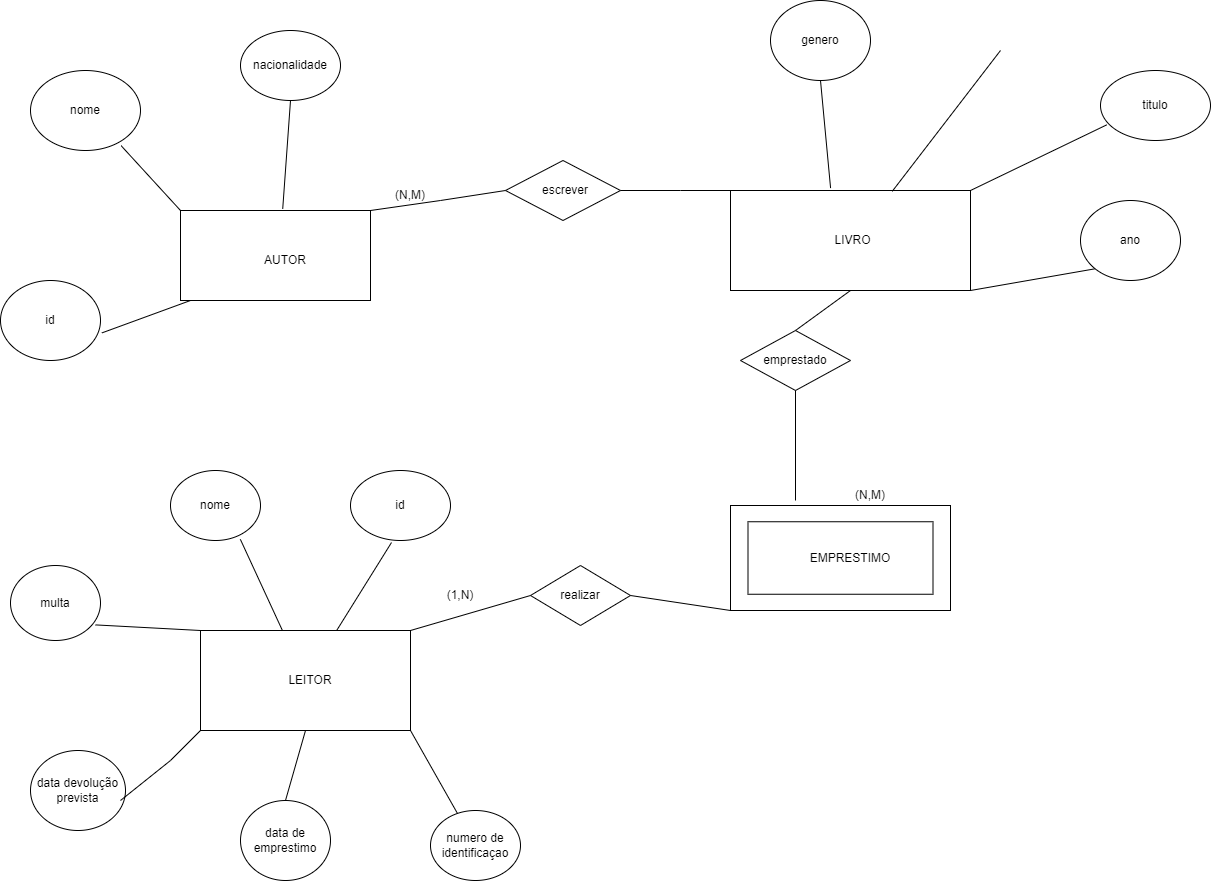

The diagram above was exported from draw.io. Its source (the exported page's mxGraphModel, read from the mxfile embedded in the PNG):
<mxGraphModel dx="2634" dy="819" grid="1" gridSize="10" guides="1" tooltips="1" connect="1" arrows="1" fold="1" page="1" pageScale="1" pageWidth="850" pageHeight="1100" math="0" shadow="0" extFonts="Permanent Marker^https://fonts.googleapis.com/css?family=Permanent+Marker">
  <root>
    <mxCell id="0" />
    <mxCell id="1" parent="0" />
    <mxCell id="hOI0RssVygUVdhnd3usY-48" value="" style="rounded=0;whiteSpace=wrap;html=1;" vertex="1" parent="1">
      <mxGeometry x="20" y="290" width="190" height="90" as="geometry" />
    </mxCell>
    <mxCell id="hOI0RssVygUVdhnd3usY-49" value="" style="rounded=0;whiteSpace=wrap;html=1;" vertex="1" parent="1">
      <mxGeometry x="570" y="270" width="240" height="100" as="geometry" />
    </mxCell>
    <mxCell id="hOI0RssVygUVdhnd3usY-50" value="" style="rounded=0;whiteSpace=wrap;html=1;" vertex="1" parent="1">
      <mxGeometry x="570" y="585" width="220" height="105" as="geometry" />
    </mxCell>
    <mxCell id="hOI0RssVygUVdhnd3usY-51" value="" style="rhombus;whiteSpace=wrap;html=1;" vertex="1" parent="1">
      <mxGeometry x="345" y="240" width="115" height="60" as="geometry" />
    </mxCell>
    <mxCell id="hOI0RssVygUVdhnd3usY-52" value="" style="rounded=0;whiteSpace=wrap;html=1;" vertex="1" parent="1">
      <mxGeometry x="587.5" y="601.25" width="185" height="72.5" as="geometry" />
    </mxCell>
    <mxCell id="hOI0RssVygUVdhnd3usY-53" value="" style="rounded=0;whiteSpace=wrap;html=1;" vertex="1" parent="1">
      <mxGeometry x="40" y="710" width="210" height="100" as="geometry" />
    </mxCell>
    <mxCell id="hOI0RssVygUVdhnd3usY-54" value="" style="rhombus;whiteSpace=wrap;html=1;" vertex="1" parent="1">
      <mxGeometry x="580" y="410" width="110" height="60" as="geometry" />
    </mxCell>
    <mxCell id="hOI0RssVygUVdhnd3usY-55" value="" style="rhombus;whiteSpace=wrap;html=1;" vertex="1" parent="1">
      <mxGeometry x="370" y="645" width="100" height="60" as="geometry" />
    </mxCell>
    <mxCell id="hOI0RssVygUVdhnd3usY-56" value="" style="endArrow=none;html=1;rounded=0;exitX=1;exitY=0;exitDx=0;exitDy=0;entryX=0;entryY=0.5;entryDx=0;entryDy=0;" edge="1" parent="1" source="hOI0RssVygUVdhnd3usY-48" target="hOI0RssVygUVdhnd3usY-51">
      <mxGeometry width="50" height="50" relative="1" as="geometry">
        <mxPoint x="390" y="520" as="sourcePoint" />
        <mxPoint x="440" y="470" as="targetPoint" />
        <Array as="points">
          <mxPoint x="280" y="280" />
        </Array>
      </mxGeometry>
    </mxCell>
    <mxCell id="hOI0RssVygUVdhnd3usY-57" value="" style="endArrow=none;html=1;rounded=0;exitX=1;exitY=0.5;exitDx=0;exitDy=0;entryX=0;entryY=0;entryDx=0;entryDy=0;" edge="1" parent="1" source="hOI0RssVygUVdhnd3usY-51" target="hOI0RssVygUVdhnd3usY-49">
      <mxGeometry width="50" height="50" relative="1" as="geometry">
        <mxPoint x="390" y="520" as="sourcePoint" />
        <mxPoint x="440" y="470" as="targetPoint" />
        <Array as="points">
          <mxPoint x="520" y="270" />
        </Array>
      </mxGeometry>
    </mxCell>
    <mxCell id="hOI0RssVygUVdhnd3usY-58" value="" style="endArrow=none;html=1;rounded=0;exitX=0.5;exitY=0;exitDx=0;exitDy=0;entryX=0.5;entryY=1;entryDx=0;entryDy=0;" edge="1" parent="1" source="hOI0RssVygUVdhnd3usY-54" target="hOI0RssVygUVdhnd3usY-49">
      <mxGeometry width="50" height="50" relative="1" as="geometry">
        <mxPoint x="390" y="520" as="sourcePoint" />
        <mxPoint x="635" y="330" as="targetPoint" />
      </mxGeometry>
    </mxCell>
    <mxCell id="hOI0RssVygUVdhnd3usY-59" value="" style="endArrow=none;html=1;rounded=0;entryX=0.5;entryY=1;entryDx=0;entryDy=0;" edge="1" parent="1" target="hOI0RssVygUVdhnd3usY-54">
      <mxGeometry width="50" height="50" relative="1" as="geometry">
        <mxPoint x="635" y="580" as="sourcePoint" />
        <mxPoint x="440" y="470" as="targetPoint" />
        <Array as="points" />
      </mxGeometry>
    </mxCell>
    <mxCell id="hOI0RssVygUVdhnd3usY-60" value="" style="endArrow=none;html=1;rounded=0;exitX=1;exitY=0.5;exitDx=0;exitDy=0;entryX=0;entryY=1;entryDx=0;entryDy=0;" edge="1" parent="1" source="hOI0RssVygUVdhnd3usY-55" target="hOI0RssVygUVdhnd3usY-50">
      <mxGeometry width="50" height="50" relative="1" as="geometry">
        <mxPoint x="390" y="520" as="sourcePoint" />
        <mxPoint x="440" y="470" as="targetPoint" />
        <Array as="points" />
      </mxGeometry>
    </mxCell>
    <mxCell id="hOI0RssVygUVdhnd3usY-61" value="" style="endArrow=none;html=1;rounded=0;exitX=1;exitY=0;exitDx=0;exitDy=0;entryX=0;entryY=0.5;entryDx=0;entryDy=0;" edge="1" parent="1" source="hOI0RssVygUVdhnd3usY-53" target="hOI0RssVygUVdhnd3usY-55">
      <mxGeometry width="50" height="50" relative="1" as="geometry">
        <mxPoint x="390" y="520" as="sourcePoint" />
        <mxPoint x="440" y="470" as="targetPoint" />
        <Array as="points" />
      </mxGeometry>
    </mxCell>
    <mxCell id="hOI0RssVygUVdhnd3usY-62" value="AUTOR" style="text;strokeColor=none;align=center;fillColor=none;html=1;verticalAlign=middle;whiteSpace=wrap;rounded=0;" vertex="1" parent="1">
      <mxGeometry x="70" y="320" width="110" height="40" as="geometry" />
    </mxCell>
    <mxCell id="hOI0RssVygUVdhnd3usY-63" value="LIVRO" style="text;strokeColor=none;align=center;fillColor=none;html=1;verticalAlign=middle;whiteSpace=wrap;rounded=0;" vertex="1" parent="1">
      <mxGeometry x="625" y="290" width="135" height="60" as="geometry" />
    </mxCell>
    <mxCell id="hOI0RssVygUVdhnd3usY-64" value="EMPRESTIMO" style="text;strokeColor=none;align=center;fillColor=none;html=1;verticalAlign=middle;whiteSpace=wrap;rounded=0;" vertex="1" parent="1">
      <mxGeometry x="650" y="622.5" width="80" height="30" as="geometry" />
    </mxCell>
    <mxCell id="hOI0RssVygUVdhnd3usY-65" value="LEITOR" style="text;strokeColor=none;align=center;fillColor=none;html=1;verticalAlign=middle;whiteSpace=wrap;rounded=0;" vertex="1" parent="1">
      <mxGeometry x="110" y="742.5" width="80" height="35" as="geometry" />
    </mxCell>
    <mxCell id="hOI0RssVygUVdhnd3usY-66" value="escrever" style="text;strokeColor=none;align=center;fillColor=none;html=1;verticalAlign=middle;whiteSpace=wrap;rounded=0;" vertex="1" parent="1">
      <mxGeometry x="375" y="255" width="60" height="30" as="geometry" />
    </mxCell>
    <mxCell id="hOI0RssVygUVdhnd3usY-67" value="emprestado" style="text;strokeColor=none;align=center;fillColor=none;html=1;verticalAlign=middle;whiteSpace=wrap;rounded=0;" vertex="1" parent="1">
      <mxGeometry x="605" y="425" width="60" height="30" as="geometry" />
    </mxCell>
    <mxCell id="hOI0RssVygUVdhnd3usY-68" value="realizar" style="text;strokeColor=none;align=center;fillColor=none;html=1;verticalAlign=middle;whiteSpace=wrap;rounded=0;" vertex="1" parent="1">
      <mxGeometry x="390" y="660" width="60" height="30" as="geometry" />
    </mxCell>
    <mxCell id="hOI0RssVygUVdhnd3usY-69" value="nome" style="ellipse;whiteSpace=wrap;html=1;" vertex="1" parent="1">
      <mxGeometry x="10" y="550" width="90" height="70" as="geometry" />
    </mxCell>
    <mxCell id="hOI0RssVygUVdhnd3usY-70" value="data devolução&lt;div&gt;prevista&lt;/div&gt;" style="ellipse;whiteSpace=wrap;html=1;" vertex="1" parent="1">
      <mxGeometry x="-130" y="830" width="95" height="80" as="geometry" />
    </mxCell>
    <mxCell id="hOI0RssVygUVdhnd3usY-71" value="multa" style="ellipse;whiteSpace=wrap;html=1;" vertex="1" parent="1">
      <mxGeometry x="-150" y="645" width="90" height="75" as="geometry" />
    </mxCell>
    <mxCell id="hOI0RssVygUVdhnd3usY-72" value="id" style="ellipse;whiteSpace=wrap;html=1;" vertex="1" parent="1">
      <mxGeometry x="190" y="550" width="100" height="70" as="geometry" />
    </mxCell>
    <mxCell id="hOI0RssVygUVdhnd3usY-73" value="data de emprestimo" style="ellipse;whiteSpace=wrap;html=1;" vertex="1" parent="1">
      <mxGeometry x="80" y="880" width="90" height="80" as="geometry" />
    </mxCell>
    <mxCell id="hOI0RssVygUVdhnd3usY-74" value="numero de identificaçao" style="ellipse;whiteSpace=wrap;html=1;" vertex="1" parent="1">
      <mxGeometry x="270" y="890" width="90" height="70" as="geometry" />
    </mxCell>
    <mxCell id="hOI0RssVygUVdhnd3usY-75" value="nacionalidade" style="ellipse;whiteSpace=wrap;html=1;" vertex="1" parent="1">
      <mxGeometry x="80" y="110" width="100" height="70" as="geometry" />
    </mxCell>
    <mxCell id="hOI0RssVygUVdhnd3usY-76" value="id" style="ellipse;whiteSpace=wrap;html=1;" vertex="1" parent="1">
      <mxGeometry x="-160" y="360" width="100" height="80" as="geometry" />
    </mxCell>
    <mxCell id="hOI0RssVygUVdhnd3usY-77" value="nome" style="ellipse;whiteSpace=wrap;html=1;" vertex="1" parent="1">
      <mxGeometry x="-130" y="150" width="110" height="80" as="geometry" />
    </mxCell>
    <mxCell id="hOI0RssVygUVdhnd3usY-78" value="titulo" style="ellipse;whiteSpace=wrap;html=1;" vertex="1" parent="1">
      <mxGeometry x="940" y="150" width="110" height="70" as="geometry" />
    </mxCell>
    <mxCell id="hOI0RssVygUVdhnd3usY-79" value="ano" style="ellipse;whiteSpace=wrap;html=1;" vertex="1" parent="1">
      <mxGeometry x="920" y="280" width="100" height="80" as="geometry" />
    </mxCell>
    <mxCell id="hOI0RssVygUVdhnd3usY-80" value="genero" style="ellipse;whiteSpace=wrap;html=1;" vertex="1" parent="1">
      <mxGeometry x="610" y="80" width="100" height="80" as="geometry" />
    </mxCell>
    <mxCell id="hOI0RssVygUVdhnd3usY-81" value="" style="endArrow=none;html=1;rounded=0;entryX=0.5;entryY=1;entryDx=0;entryDy=0;exitX=0.5;exitY=0;exitDx=0;exitDy=0;" edge="1" parent="1" source="hOI0RssVygUVdhnd3usY-73" target="hOI0RssVygUVdhnd3usY-53">
      <mxGeometry width="50" height="50" relative="1" as="geometry">
        <mxPoint x="-70" y="740" as="sourcePoint" />
        <mxPoint x="-20" y="690" as="targetPoint" />
      </mxGeometry>
    </mxCell>
    <mxCell id="hOI0RssVygUVdhnd3usY-82" value="" style="endArrow=none;html=1;rounded=0;exitX=0.944;exitY=0.792;exitDx=0;exitDy=0;exitPerimeter=0;entryX=0;entryY=0;entryDx=0;entryDy=0;" edge="1" parent="1" source="hOI0RssVygUVdhnd3usY-71" target="hOI0RssVygUVdhnd3usY-53">
      <mxGeometry width="50" height="50" relative="1" as="geometry">
        <mxPoint x="-70" y="740" as="sourcePoint" />
        <mxPoint x="-20" y="690" as="targetPoint" />
      </mxGeometry>
    </mxCell>
    <mxCell id="hOI0RssVygUVdhnd3usY-83" value="" style="endArrow=none;html=1;rounded=0;entryX=0;entryY=1;entryDx=0;entryDy=0;" edge="1" parent="1" target="hOI0RssVygUVdhnd3usY-53">
      <mxGeometry width="50" height="50" relative="1" as="geometry">
        <mxPoint x="-40" y="880" as="sourcePoint" />
        <mxPoint x="-20" y="790" as="targetPoint" />
        <Array as="points">
          <mxPoint x="10" y="840" />
        </Array>
      </mxGeometry>
    </mxCell>
    <mxCell id="hOI0RssVygUVdhnd3usY-84" value="" style="endArrow=none;html=1;rounded=0;exitX=0.776;exitY=0.983;exitDx=0;exitDy=0;exitPerimeter=0;" edge="1" parent="1" source="hOI0RssVygUVdhnd3usY-69" target="hOI0RssVygUVdhnd3usY-53">
      <mxGeometry width="50" height="50" relative="1" as="geometry">
        <mxPoint x="-70" y="840" as="sourcePoint" />
        <mxPoint x="-20" y="790" as="targetPoint" />
        <Array as="points" />
      </mxGeometry>
    </mxCell>
    <mxCell id="hOI0RssVygUVdhnd3usY-85" value="" style="endArrow=none;html=1;rounded=0;entryX=0.41;entryY=1.029;entryDx=0;entryDy=0;entryPerimeter=0;" edge="1" parent="1" source="hOI0RssVygUVdhnd3usY-53" target="hOI0RssVygUVdhnd3usY-72">
      <mxGeometry width="50" height="50" relative="1" as="geometry">
        <mxPoint x="-70" y="740" as="sourcePoint" />
        <mxPoint x="-20" y="690" as="targetPoint" />
        <Array as="points" />
      </mxGeometry>
    </mxCell>
    <mxCell id="hOI0RssVygUVdhnd3usY-86" value="" style="endArrow=none;html=1;rounded=0;entryX=1;entryY=1;entryDx=0;entryDy=0;" edge="1" parent="1" source="hOI0RssVygUVdhnd3usY-74" target="hOI0RssVygUVdhnd3usY-53">
      <mxGeometry width="50" height="50" relative="1" as="geometry">
        <mxPoint x="-70" y="840" as="sourcePoint" />
        <mxPoint x="-20" y="790" as="targetPoint" />
      </mxGeometry>
    </mxCell>
    <mxCell id="hOI0RssVygUVdhnd3usY-87" value="" style="endArrow=none;html=1;rounded=0;entryX=0.273;entryY=1;entryDx=0;entryDy=0;entryPerimeter=0;exitX=0.674;exitY=0.008;exitDx=0;exitDy=0;exitPerimeter=0;" edge="1" parent="1" source="hOI0RssVygUVdhnd3usY-49">
      <mxGeometry width="50" height="50" relative="1" as="geometry">
        <mxPoint x="790" y="240" as="sourcePoint" />
        <mxPoint x="840" y="130" as="targetPoint" />
        <Array as="points" />
      </mxGeometry>
    </mxCell>
    <mxCell id="hOI0RssVygUVdhnd3usY-88" value="" style="endArrow=none;html=1;rounded=0;entryX=0.5;entryY=1;entryDx=0;entryDy=0;exitX=0.417;exitY=-0.024;exitDx=0;exitDy=0;exitPerimeter=0;" edge="1" parent="1" source="hOI0RssVygUVdhnd3usY-49" target="hOI0RssVygUVdhnd3usY-80">
      <mxGeometry width="50" height="50" relative="1" as="geometry">
        <mxPoint x="670" y="260" as="sourcePoint" />
        <mxPoint x="840" y="190" as="targetPoint" />
      </mxGeometry>
    </mxCell>
    <mxCell id="hOI0RssVygUVdhnd3usY-89" value="" style="endArrow=none;html=1;rounded=0;entryX=0.056;entryY=0.777;entryDx=0;entryDy=0;entryPerimeter=0;exitX=1;exitY=0;exitDx=0;exitDy=0;" edge="1" parent="1" source="hOI0RssVygUVdhnd3usY-49" target="hOI0RssVygUVdhnd3usY-78">
      <mxGeometry width="50" height="50" relative="1" as="geometry">
        <mxPoint x="790" y="340" as="sourcePoint" />
        <mxPoint x="840" y="290" as="targetPoint" />
      </mxGeometry>
    </mxCell>
    <mxCell id="hOI0RssVygUVdhnd3usY-90" value="" style="endArrow=none;html=1;rounded=0;entryX=0;entryY=1;entryDx=0;entryDy=0;exitX=1;exitY=1;exitDx=0;exitDy=0;" edge="1" parent="1" source="hOI0RssVygUVdhnd3usY-49" target="hOI0RssVygUVdhnd3usY-79">
      <mxGeometry width="50" height="50" relative="1" as="geometry">
        <mxPoint x="790" y="340" as="sourcePoint" />
        <mxPoint x="840" y="290" as="targetPoint" />
      </mxGeometry>
    </mxCell>
    <mxCell id="hOI0RssVygUVdhnd3usY-91" value="" style="endArrow=none;html=1;rounded=0;exitX=1.014;exitY=0.655;exitDx=0;exitDy=0;exitPerimeter=0;" edge="1" parent="1" source="hOI0RssVygUVdhnd3usY-76">
      <mxGeometry width="50" height="50" relative="1" as="geometry">
        <mxPoint x="220" y="340" as="sourcePoint" />
        <mxPoint x="30" y="380" as="targetPoint" />
      </mxGeometry>
    </mxCell>
    <mxCell id="hOI0RssVygUVdhnd3usY-92" value="" style="endArrow=none;html=1;rounded=0;entryX=0.824;entryY=0.94;entryDx=0;entryDy=0;entryPerimeter=0;exitX=0;exitY=0;exitDx=0;exitDy=0;" edge="1" parent="1" source="hOI0RssVygUVdhnd3usY-48" target="hOI0RssVygUVdhnd3usY-77">
      <mxGeometry width="50" height="50" relative="1" as="geometry">
        <mxPoint x="220" y="340" as="sourcePoint" />
        <mxPoint x="270" y="290" as="targetPoint" />
      </mxGeometry>
    </mxCell>
    <mxCell id="hOI0RssVygUVdhnd3usY-93" value="" style="endArrow=none;html=1;rounded=0;entryX=0.5;entryY=1;entryDx=0;entryDy=0;exitX=0.538;exitY=-0.018;exitDx=0;exitDy=0;exitPerimeter=0;" edge="1" parent="1" source="hOI0RssVygUVdhnd3usY-48" target="hOI0RssVygUVdhnd3usY-75">
      <mxGeometry width="50" height="50" relative="1" as="geometry">
        <mxPoint x="220" y="340" as="sourcePoint" />
        <mxPoint x="270" y="290" as="targetPoint" />
      </mxGeometry>
    </mxCell>
    <mxCell id="hOI0RssVygUVdhnd3usY-94" value="(N,M)" style="text;strokeColor=none;align=center;fillColor=none;html=1;verticalAlign=middle;whiteSpace=wrap;rounded=0;" vertex="1" parent="1">
      <mxGeometry x="220" y="260" width="60" height="30" as="geometry" />
    </mxCell>
    <mxCell id="hOI0RssVygUVdhnd3usY-95" value="(1,N)" style="text;strokeColor=none;align=center;fillColor=none;html=1;verticalAlign=middle;whiteSpace=wrap;rounded=0;" vertex="1" parent="1">
      <mxGeometry x="270" y="660" width="60" height="30" as="geometry" />
    </mxCell>
    <mxCell id="hOI0RssVygUVdhnd3usY-96" value="(N,M)" style="text;strokeColor=none;align=center;fillColor=none;html=1;verticalAlign=middle;whiteSpace=wrap;rounded=0;" vertex="1" parent="1">
      <mxGeometry x="680" y="560" width="60" height="30" as="geometry" />
    </mxCell>
  </root>
</mxGraphModel>